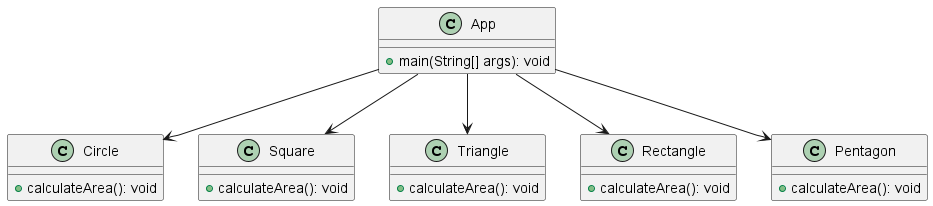

The diagram above was rendered by PlantUML. Its source (embedded in the PNG):
@startuml

class App {
    +main(String[] args): void
}

class Circle {
    +calculateArea(): void
}

class Square {
    +calculateArea(): void
}

class Triangle {
    +calculateArea(): void
}

class Rectangle {
    +calculateArea(): void
}

class Pentagon {
    +calculateArea(): void
}

App --> Circle
App --> Square
App --> Triangle
App --> Rectangle
App --> Pentagon

@enduml